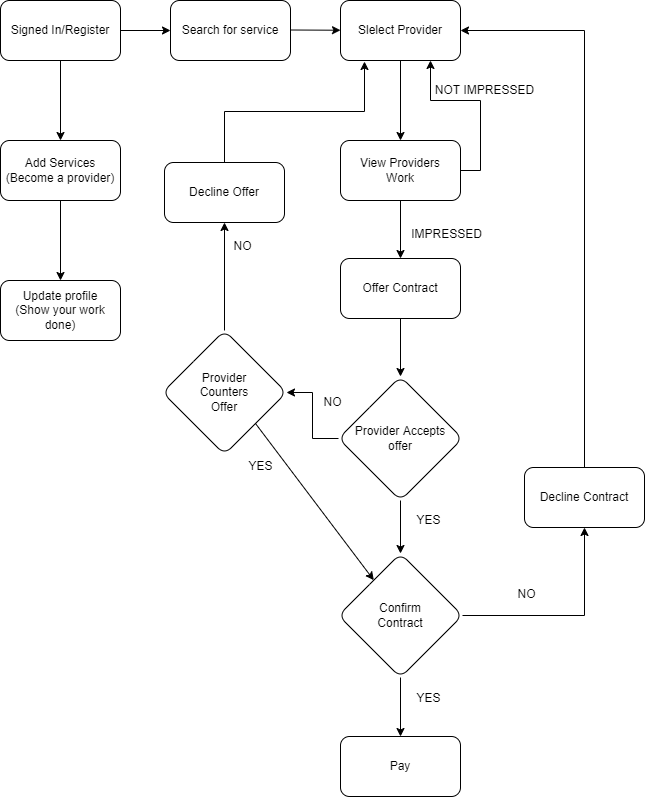

The diagram above was exported from draw.io. Its source (the exported page's mxGraphModel, read from the mxfile embedded in the PNG):
<mxGraphModel dx="1422" dy="772" grid="1" gridSize="12" guides="1" tooltips="1" connect="1" arrows="1" fold="1" page="1" pageScale="1" pageWidth="827" pageHeight="1169" math="0" shadow="0">
  <root>
    <mxCell id="WIyWlLk6GJQsqaUBKTNV-0" />
    <mxCell id="WIyWlLk6GJQsqaUBKTNV-1" parent="WIyWlLk6GJQsqaUBKTNV-0" />
    <mxCell id="V_4c1k9B1ofPbRbSodb7-39" value="" style="edgeStyle=orthogonalEdgeStyle;rounded=0;orthogonalLoop=1;jettySize=auto;html=1;" parent="WIyWlLk6GJQsqaUBKTNV-1" source="V_4c1k9B1ofPbRbSodb7-1" target="V_4c1k9B1ofPbRbSodb7-38" edge="1">
      <mxGeometry relative="1" as="geometry" />
    </mxCell>
    <mxCell id="V_4c1k9B1ofPbRbSodb7-1" value="Signed In/Register" style="rounded=1;whiteSpace=wrap;html=1;" parent="WIyWlLk6GJQsqaUBKTNV-1" vertex="1">
      <mxGeometry x="100" y="150" width="120" height="60" as="geometry" />
    </mxCell>
    <mxCell id="V_4c1k9B1ofPbRbSodb7-3" value="" style="endArrow=classic;html=1;rounded=0;exitX=1;exitY=0.5;exitDx=0;exitDy=0;" parent="WIyWlLk6GJQsqaUBKTNV-1" source="V_4c1k9B1ofPbRbSodb7-1" edge="1">
      <mxGeometry width="50" height="50" relative="1" as="geometry">
        <mxPoint x="450" y="400" as="sourcePoint" />
        <mxPoint x="270" y="180" as="targetPoint" />
      </mxGeometry>
    </mxCell>
    <mxCell id="V_4c1k9B1ofPbRbSodb7-6" value="Search for service" style="rounded=1;whiteSpace=wrap;html=1;" parent="WIyWlLk6GJQsqaUBKTNV-1" vertex="1">
      <mxGeometry x="270" y="150" width="120" height="60" as="geometry" />
    </mxCell>
    <mxCell id="V_4c1k9B1ofPbRbSodb7-8" value="" style="endArrow=classic;html=1;rounded=0;exitX=1;exitY=0.5;exitDx=0;exitDy=0;" parent="WIyWlLk6GJQsqaUBKTNV-1" target="V_4c1k9B1ofPbRbSodb7-9" edge="1">
      <mxGeometry width="50" height="50" relative="1" as="geometry">
        <mxPoint x="390" y="179.5" as="sourcePoint" />
        <mxPoint x="440" y="179.5" as="targetPoint" />
      </mxGeometry>
    </mxCell>
    <mxCell id="V_4c1k9B1ofPbRbSodb7-48" value="" style="edgeStyle=orthogonalEdgeStyle;rounded=0;orthogonalLoop=1;jettySize=auto;html=1;" parent="WIyWlLk6GJQsqaUBKTNV-1" source="V_4c1k9B1ofPbRbSodb7-9" target="V_4c1k9B1ofPbRbSodb7-47" edge="1">
      <mxGeometry relative="1" as="geometry" />
    </mxCell>
    <mxCell id="V_4c1k9B1ofPbRbSodb7-9" value="Slelect Provider" style="rounded=1;whiteSpace=wrap;html=1;" parent="WIyWlLk6GJQsqaUBKTNV-1" vertex="1">
      <mxGeometry x="440" y="150" width="120" height="60" as="geometry" />
    </mxCell>
    <mxCell id="V_4c1k9B1ofPbRbSodb7-17" value="" style="edgeStyle=orthogonalEdgeStyle;rounded=0;orthogonalLoop=1;jettySize=auto;html=1;" parent="WIyWlLk6GJQsqaUBKTNV-1" source="V_4c1k9B1ofPbRbSodb7-10" target="V_4c1k9B1ofPbRbSodb7-16" edge="1">
      <mxGeometry relative="1" as="geometry" />
    </mxCell>
    <mxCell id="V_4c1k9B1ofPbRbSodb7-10" value="Offer Contract" style="rounded=1;whiteSpace=wrap;html=1;" parent="WIyWlLk6GJQsqaUBKTNV-1" vertex="1">
      <mxGeometry x="440" y="408" width="120" height="60" as="geometry" />
    </mxCell>
    <mxCell id="V_4c1k9B1ofPbRbSodb7-23" value="" style="edgeStyle=orthogonalEdgeStyle;rounded=0;orthogonalLoop=1;jettySize=auto;html=1;" parent="WIyWlLk6GJQsqaUBKTNV-1" source="V_4c1k9B1ofPbRbSodb7-16" target="V_4c1k9B1ofPbRbSodb7-22" edge="1">
      <mxGeometry relative="1" as="geometry" />
    </mxCell>
    <mxCell id="V_4c1k9B1ofPbRbSodb7-28" value="" style="edgeStyle=orthogonalEdgeStyle;rounded=0;orthogonalLoop=1;jettySize=auto;html=1;" parent="WIyWlLk6GJQsqaUBKTNV-1" source="V_4c1k9B1ofPbRbSodb7-16" target="V_4c1k9B1ofPbRbSodb7-27" edge="1">
      <mxGeometry relative="1" as="geometry" />
    </mxCell>
    <mxCell id="V_4c1k9B1ofPbRbSodb7-16" value="Provider Accepts&lt;br&gt;offer" style="rhombus;whiteSpace=wrap;html=1;rounded=1;" parent="WIyWlLk6GJQsqaUBKTNV-1" vertex="1">
      <mxGeometry x="438" y="526" width="124" height="124" as="geometry" />
    </mxCell>
    <mxCell id="V_4c1k9B1ofPbRbSodb7-43" value="" style="edgeStyle=orthogonalEdgeStyle;rounded=0;orthogonalLoop=1;jettySize=auto;html=1;" parent="WIyWlLk6GJQsqaUBKTNV-1" source="V_4c1k9B1ofPbRbSodb7-22" target="V_4c1k9B1ofPbRbSodb7-42" edge="1">
      <mxGeometry relative="1" as="geometry" />
    </mxCell>
    <mxCell id="V_4c1k9B1ofPbRbSodb7-22" value="Provider&lt;br&gt;Counters&lt;br&gt;Offer" style="rhombus;whiteSpace=wrap;html=1;rounded=1;" parent="WIyWlLk6GJQsqaUBKTNV-1" vertex="1">
      <mxGeometry x="262" y="480" width="124" height="124" as="geometry" />
    </mxCell>
    <mxCell id="V_4c1k9B1ofPbRbSodb7-24" value="NO" style="text;html=1;align=center;verticalAlign=middle;resizable=0;points=[];autosize=1;strokeColor=none;fillColor=none;" parent="WIyWlLk6GJQsqaUBKTNV-1" vertex="1">
      <mxGeometry x="414" y="540" width="36" height="24" as="geometry" />
    </mxCell>
    <mxCell id="V_4c1k9B1ofPbRbSodb7-25" value="YES" style="text;html=1;align=center;verticalAlign=middle;resizable=0;points=[];autosize=1;strokeColor=none;fillColor=none;" parent="WIyWlLk6GJQsqaUBKTNV-1" vertex="1">
      <mxGeometry x="504" y="658" width="48" height="24" as="geometry" />
    </mxCell>
    <mxCell id="V_4c1k9B1ofPbRbSodb7-31" value="" style="edgeStyle=orthogonalEdgeStyle;rounded=0;orthogonalLoop=1;jettySize=auto;html=1;" parent="WIyWlLk6GJQsqaUBKTNV-1" source="V_4c1k9B1ofPbRbSodb7-27" target="V_4c1k9B1ofPbRbSodb7-30" edge="1">
      <mxGeometry relative="1" as="geometry" />
    </mxCell>
    <mxCell id="V_4c1k9B1ofPbRbSodb7-36" value="" style="edgeStyle=orthogonalEdgeStyle;rounded=0;orthogonalLoop=1;jettySize=auto;html=1;" parent="WIyWlLk6GJQsqaUBKTNV-1" source="V_4c1k9B1ofPbRbSodb7-27" target="V_4c1k9B1ofPbRbSodb7-35" edge="1">
      <mxGeometry relative="1" as="geometry" />
    </mxCell>
    <mxCell id="V_4c1k9B1ofPbRbSodb7-27" value="Confirm&lt;br&gt;Contract" style="rhombus;whiteSpace=wrap;html=1;rounded=1;" parent="WIyWlLk6GJQsqaUBKTNV-1" vertex="1">
      <mxGeometry x="438" y="703" width="124" height="124" as="geometry" />
    </mxCell>
    <mxCell id="V_4c1k9B1ofPbRbSodb7-29" value="" style="endArrow=classic;html=1;rounded=0;exitX=1;exitY=1;exitDx=0;exitDy=0;" parent="WIyWlLk6GJQsqaUBKTNV-1" source="V_4c1k9B1ofPbRbSodb7-22" target="V_4c1k9B1ofPbRbSodb7-27" edge="1">
      <mxGeometry width="50" height="50" relative="1" as="geometry">
        <mxPoint x="360" y="470" as="sourcePoint" />
        <mxPoint x="410" y="420" as="targetPoint" />
      </mxGeometry>
    </mxCell>
    <mxCell id="V_4c1k9B1ofPbRbSodb7-34" style="edgeStyle=orthogonalEdgeStyle;rounded=0;orthogonalLoop=1;jettySize=auto;html=1;exitX=0.5;exitY=0;exitDx=0;exitDy=0;entryX=1;entryY=0.5;entryDx=0;entryDy=0;" parent="WIyWlLk6GJQsqaUBKTNV-1" source="V_4c1k9B1ofPbRbSodb7-30" target="V_4c1k9B1ofPbRbSodb7-9" edge="1">
      <mxGeometry relative="1" as="geometry" />
    </mxCell>
    <mxCell id="V_4c1k9B1ofPbRbSodb7-30" value="Decline Contract" style="whiteSpace=wrap;html=1;rounded=1;" parent="WIyWlLk6GJQsqaUBKTNV-1" vertex="1">
      <mxGeometry x="624" y="617" width="120" height="60" as="geometry" />
    </mxCell>
    <mxCell id="V_4c1k9B1ofPbRbSodb7-32" value="NO" style="text;html=1;align=center;verticalAlign=middle;resizable=0;points=[];autosize=1;strokeColor=none;fillColor=none;" parent="WIyWlLk6GJQsqaUBKTNV-1" vertex="1">
      <mxGeometry x="608" y="732" width="36" height="24" as="geometry" />
    </mxCell>
    <mxCell id="V_4c1k9B1ofPbRbSodb7-35" value="Pay" style="whiteSpace=wrap;html=1;rounded=1;" parent="WIyWlLk6GJQsqaUBKTNV-1" vertex="1">
      <mxGeometry x="440" y="886" width="120" height="60" as="geometry" />
    </mxCell>
    <mxCell id="V_4c1k9B1ofPbRbSodb7-37" value="YES" style="text;html=1;align=center;verticalAlign=middle;resizable=0;points=[];autosize=1;strokeColor=none;fillColor=none;" parent="WIyWlLk6GJQsqaUBKTNV-1" vertex="1">
      <mxGeometry x="504" y="836" width="48" height="24" as="geometry" />
    </mxCell>
    <mxCell id="V_4c1k9B1ofPbRbSodb7-41" value="" style="edgeStyle=orthogonalEdgeStyle;rounded=0;orthogonalLoop=1;jettySize=auto;html=1;" parent="WIyWlLk6GJQsqaUBKTNV-1" source="V_4c1k9B1ofPbRbSodb7-38" target="V_4c1k9B1ofPbRbSodb7-40" edge="1">
      <mxGeometry relative="1" as="geometry" />
    </mxCell>
    <mxCell id="V_4c1k9B1ofPbRbSodb7-38" value="Add Services&lt;br&gt;(Become a provider)" style="rounded=1;whiteSpace=wrap;html=1;" parent="WIyWlLk6GJQsqaUBKTNV-1" vertex="1">
      <mxGeometry x="100" y="290" width="120" height="60" as="geometry" />
    </mxCell>
    <mxCell id="V_4c1k9B1ofPbRbSodb7-40" value="Update profile&lt;br&gt;(Show your work done)" style="whiteSpace=wrap;html=1;rounded=1;" parent="WIyWlLk6GJQsqaUBKTNV-1" vertex="1">
      <mxGeometry x="100" y="430" width="120" height="60" as="geometry" />
    </mxCell>
    <mxCell id="V_4c1k9B1ofPbRbSodb7-46" style="edgeStyle=orthogonalEdgeStyle;rounded=0;orthogonalLoop=1;jettySize=auto;html=1;exitX=0.5;exitY=0;exitDx=0;exitDy=0;entryX=0.2;entryY=1.017;entryDx=0;entryDy=0;entryPerimeter=0;" parent="WIyWlLk6GJQsqaUBKTNV-1" source="V_4c1k9B1ofPbRbSodb7-42" target="V_4c1k9B1ofPbRbSodb7-9" edge="1">
      <mxGeometry relative="1" as="geometry" />
    </mxCell>
    <mxCell id="V_4c1k9B1ofPbRbSodb7-42" value="Decline Offer" style="whiteSpace=wrap;html=1;rounded=1;" parent="WIyWlLk6GJQsqaUBKTNV-1" vertex="1">
      <mxGeometry x="264" y="312" width="120" height="60" as="geometry" />
    </mxCell>
    <mxCell id="V_4c1k9B1ofPbRbSodb7-44" value="YES" style="text;html=1;align=center;verticalAlign=middle;resizable=0;points=[];autosize=1;strokeColor=none;fillColor=none;" parent="WIyWlLk6GJQsqaUBKTNV-1" vertex="1">
      <mxGeometry x="336" y="604" width="48" height="24" as="geometry" />
    </mxCell>
    <mxCell id="V_4c1k9B1ofPbRbSodb7-45" value="NO" style="text;html=1;align=center;verticalAlign=middle;resizable=0;points=[];autosize=1;strokeColor=none;fillColor=none;" parent="WIyWlLk6GJQsqaUBKTNV-1" vertex="1">
      <mxGeometry x="324" y="384" width="36" height="24" as="geometry" />
    </mxCell>
    <mxCell id="V_4c1k9B1ofPbRbSodb7-49" style="edgeStyle=orthogonalEdgeStyle;rounded=0;orthogonalLoop=1;jettySize=auto;html=1;exitX=0.5;exitY=1;exitDx=0;exitDy=0;entryX=0.5;entryY=0;entryDx=0;entryDy=0;" parent="WIyWlLk6GJQsqaUBKTNV-1" source="V_4c1k9B1ofPbRbSodb7-47" target="V_4c1k9B1ofPbRbSodb7-10" edge="1">
      <mxGeometry relative="1" as="geometry" />
    </mxCell>
    <mxCell id="V_4c1k9B1ofPbRbSodb7-52" style="edgeStyle=orthogonalEdgeStyle;rounded=0;orthogonalLoop=1;jettySize=auto;html=1;exitX=1;exitY=0.5;exitDx=0;exitDy=0;entryX=0.75;entryY=1;entryDx=0;entryDy=0;" parent="WIyWlLk6GJQsqaUBKTNV-1" source="V_4c1k9B1ofPbRbSodb7-47" target="V_4c1k9B1ofPbRbSodb7-9" edge="1">
      <mxGeometry relative="1" as="geometry" />
    </mxCell>
    <mxCell id="V_4c1k9B1ofPbRbSodb7-47" value="View Providers&lt;br&gt;Work" style="rounded=1;whiteSpace=wrap;html=1;" parent="WIyWlLk6GJQsqaUBKTNV-1" vertex="1">
      <mxGeometry x="440" y="290" width="120" height="60" as="geometry" />
    </mxCell>
    <mxCell id="V_4c1k9B1ofPbRbSodb7-51" value="IMPRESSED" style="text;html=1;align=center;verticalAlign=middle;resizable=0;points=[];autosize=1;strokeColor=none;fillColor=none;" parent="WIyWlLk6GJQsqaUBKTNV-1" vertex="1">
      <mxGeometry x="504" y="372" width="84" height="24" as="geometry" />
    </mxCell>
    <mxCell id="V_4c1k9B1ofPbRbSodb7-53" value="NOT IMPRESSED" style="text;html=1;align=center;verticalAlign=middle;resizable=0;points=[];autosize=1;strokeColor=none;fillColor=none;" parent="WIyWlLk6GJQsqaUBKTNV-1" vertex="1">
      <mxGeometry x="524" y="228" width="120" height="24" as="geometry" />
    </mxCell>
  </root>
</mxGraphModel>